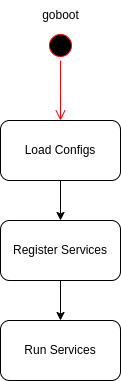

The diagram above was exported from draw.io. Its source (the exported page's mxGraphModel, read from the mxfile embedded in the PNG):
<mxGraphModel dx="1426" dy="803" grid="1" gridSize="10" guides="1" tooltips="1" connect="1" arrows="1" fold="1" page="1" pageScale="1" pageWidth="827" pageHeight="1169" math="0" shadow="0">
  <root>
    <mxCell id="0" />
    <mxCell id="1" parent="0" />
    <mxCell id="kfqnAs9Y-EzSlDK5in6A-8" style="edgeStyle=orthogonalEdgeStyle;rounded=0;orthogonalLoop=1;jettySize=auto;html=1;entryX=0.5;entryY=0;entryDx=0;entryDy=0;" parent="1" source="kfqnAs9Y-EzSlDK5in6A-2" target="kfqnAs9Y-EzSlDK5in6A-3" edge="1">
      <mxGeometry relative="1" as="geometry" />
    </mxCell>
    <mxCell id="kfqnAs9Y-EzSlDK5in6A-2" value="Load Configs" style="rounded=1;whiteSpace=wrap;html=1;" parent="1" vertex="1">
      <mxGeometry x="55" y="150" width="120" height="60" as="geometry" />
    </mxCell>
    <mxCell id="kfqnAs9Y-EzSlDK5in6A-9" style="edgeStyle=orthogonalEdgeStyle;rounded=0;orthogonalLoop=1;jettySize=auto;html=1;entryX=0.5;entryY=0;entryDx=0;entryDy=0;" parent="1" source="kfqnAs9Y-EzSlDK5in6A-3" target="kfqnAs9Y-EzSlDK5in6A-4" edge="1">
      <mxGeometry relative="1" as="geometry" />
    </mxCell>
    <mxCell id="kfqnAs9Y-EzSlDK5in6A-3" value="Register Services" style="rounded=1;whiteSpace=wrap;html=1;" parent="1" vertex="1">
      <mxGeometry x="55" y="250" width="120" height="60" as="geometry" />
    </mxCell>
    <mxCell id="kfqnAs9Y-EzSlDK5in6A-4" value="Run Services" style="rounded=1;whiteSpace=wrap;html=1;" parent="1" vertex="1">
      <mxGeometry x="55" y="350" width="120" height="60" as="geometry" />
    </mxCell>
    <mxCell id="kfqnAs9Y-EzSlDK5in6A-5" value="" style="ellipse;html=1;shape=startState;fillColor=#000000;strokeColor=#ff0000;" parent="1" vertex="1">
      <mxGeometry x="100" y="60" width="30" height="30" as="geometry" />
    </mxCell>
    <mxCell id="kfqnAs9Y-EzSlDK5in6A-6" value="" style="edgeStyle=orthogonalEdgeStyle;html=1;verticalAlign=bottom;endArrow=open;endSize=8;strokeColor=#ff0000;rounded=0;" parent="1" source="kfqnAs9Y-EzSlDK5in6A-5" edge="1">
      <mxGeometry relative="1" as="geometry">
        <mxPoint x="115" y="150" as="targetPoint" />
      </mxGeometry>
    </mxCell>
    <mxCell id="kfqnAs9Y-EzSlDK5in6A-7" value="goboot" style="text;html=1;align=center;verticalAlign=middle;resizable=0;points=[];autosize=1;strokeColor=none;fillColor=none;" parent="1" vertex="1">
      <mxGeometry x="85" y="30" width="60" height="30" as="geometry" />
    </mxCell>
  </root>
</mxGraphModel>